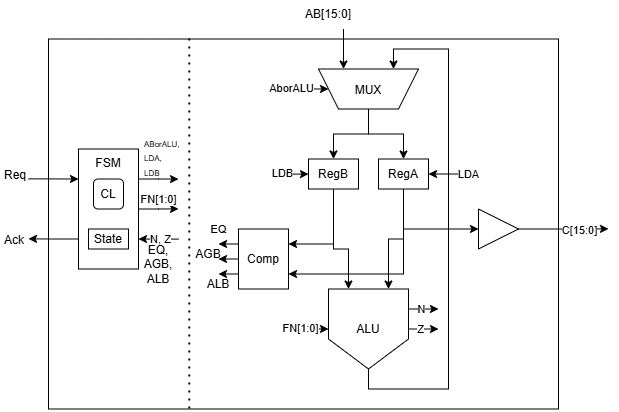

The diagram above was exported from draw.io. Its source (the exported page's mxGraphModel, read from the mxfile embedded in the PNG):
<mxGraphModel dx="818" dy="456" grid="1" gridSize="10" guides="1" tooltips="1" connect="1" arrows="1" fold="1" page="1" pageScale="1" pageWidth="850" pageHeight="1100" math="0" shadow="0">
  <root>
    <mxCell id="0" />
    <mxCell id="1" parent="0" />
    <mxCell id="qBKkJtCtLN0wKJZ89THW-25" edge="1" parent="1" source="qBKkJtCtLN0wKJZ89THW-2" style="edgeStyle=orthogonalEdgeStyle;rounded=0;orthogonalLoop=1;jettySize=auto;html=1;exitX=1;exitY=0.25;exitDx=0;exitDy=0;">
      <mxGeometry relative="1" as="geometry">
        <mxPoint x="470" y="409.86" as="targetPoint" />
      </mxGeometry>
    </mxCell>
    <mxCell id="qBKkJtCtLN0wKJZ89THW-71" connectable="0" parent="qBKkJtCtLN0wKJZ89THW-25" style="edgeLabel;html=1;align=center;verticalAlign=middle;resizable=0;points=[];" value="N" vertex="1">
      <mxGeometry relative="1" x="-0.1506" as="geometry">
        <mxPoint as="offset" />
      </mxGeometry>
    </mxCell>
    <mxCell id="qBKkJtCtLN0wKJZ89THW-26" edge="1" parent="1" source="qBKkJtCtLN0wKJZ89THW-2" style="edgeStyle=orthogonalEdgeStyle;rounded=0;orthogonalLoop=1;jettySize=auto;html=1;exitX=1;exitY=0.5;exitDx=0;exitDy=0;">
      <mxGeometry relative="1" as="geometry">
        <mxPoint x="470" y="430" as="targetPoint" />
      </mxGeometry>
    </mxCell>
    <mxCell id="qBKkJtCtLN0wKJZ89THW-72" connectable="0" parent="qBKkJtCtLN0wKJZ89THW-26" style="edgeLabel;html=1;align=center;verticalAlign=middle;resizable=0;points=[];" value="Z" vertex="1">
      <mxGeometry relative="1" x="-0.2" as="geometry">
        <mxPoint as="offset" />
      </mxGeometry>
    </mxCell>
    <mxCell id="qBKkJtCtLN0wKJZ89THW-27" edge="1" parent="1" source="qBKkJtCtLN0wKJZ89THW-2" style="edgeStyle=orthogonalEdgeStyle;rounded=0;orthogonalLoop=1;jettySize=auto;html=1;exitX=0.5;exitY=1;exitDx=0;exitDy=0;entryX=0.25;entryY=1;entryDx=0;entryDy=0;" target="qBKkJtCtLN0wKJZ89THW-5">
      <mxGeometry relative="1" as="geometry">
        <Array as="points">
          <mxPoint x="400" y="490" />
          <mxPoint x="480" y="490" />
          <mxPoint x="480" y="150" />
          <mxPoint x="425" y="150" />
        </Array>
      </mxGeometry>
    </mxCell>
    <mxCell id="qBKkJtCtLN0wKJZ89THW-48" edge="1" parent="1" style="edgeStyle=orthogonalEdgeStyle;rounded=0;orthogonalLoop=1;jettySize=auto;html=1;exitX=0;exitY=0.5;exitDx=0;exitDy=0;entryX=0;entryY=0.5;entryDx=0;entryDy=0;" target="qBKkJtCtLN0wKJZ89THW-2">
      <mxGeometry relative="1" as="geometry">
        <mxPoint x="320" y="429.8571428571428" as="sourcePoint" />
      </mxGeometry>
    </mxCell>
    <mxCell id="qBKkJtCtLN0wKJZ89THW-69" connectable="0" parent="qBKkJtCtLN0wKJZ89THW-48" style="edgeLabel;html=1;align=center;verticalAlign=middle;resizable=0;points=[];" value="FN[1:0]" vertex="1">
      <mxGeometry relative="1" x="-0.4515" y="1" as="geometry">
        <mxPoint x="1" as="offset" />
      </mxGeometry>
    </mxCell>
    <mxCell id="qBKkJtCtLN0wKJZ89THW-56" edge="1" parent="1" source="qBKkJtCtLN0wKJZ89THW-4" style="edgeStyle=orthogonalEdgeStyle;rounded=0;orthogonalLoop=1;jettySize=auto;html=1;exitX=0.5;exitY=1;exitDx=0;exitDy=0;entryX=0.75;entryY=0;entryDx=0;entryDy=0;" target="qBKkJtCtLN0wKJZ89THW-2">
      <mxGeometry relative="1" as="geometry" />
    </mxCell>
    <mxCell id="qBKkJtCtLN0wKJZ89THW-2" parent="1" style="shape=offPageConnector;whiteSpace=wrap;html=1;" value="ALU" vertex="1">
      <mxGeometry height="80" width="80" x="360" y="390" as="geometry" />
    </mxCell>
    <mxCell id="qBKkJtCtLN0wKJZ89THW-13" edge="1" parent="1" source="qBKkJtCtLN0wKJZ89THW-3" style="edgeStyle=orthogonalEdgeStyle;rounded=0;orthogonalLoop=1;jettySize=auto;html=1;exitX=0.5;exitY=1;exitDx=0;exitDy=0;entryX=0.25;entryY=0;entryDx=0;entryDy=0;spacing=1;" target="qBKkJtCtLN0wKJZ89THW-2">
      <mxGeometry relative="1" as="geometry">
        <Array as="points">
          <mxPoint x="365" y="350" />
          <mxPoint x="380" y="350" />
        </Array>
      </mxGeometry>
    </mxCell>
    <mxCell id="qBKkJtCtLN0wKJZ89THW-20" edge="1" parent="1" source="qBKkJtCtLN0wKJZ89THW-3" style="edgeStyle=orthogonalEdgeStyle;rounded=0;orthogonalLoop=1;jettySize=auto;html=1;exitX=0.5;exitY=1;exitDx=0;exitDy=0;entryX=1;entryY=0.25;entryDx=0;entryDy=0;" target="qBKkJtCtLN0wKJZ89THW-9">
      <mxGeometry relative="1" as="geometry">
        <Array as="points">
          <mxPoint x="365" y="345" />
        </Array>
      </mxGeometry>
    </mxCell>
    <mxCell id="qBKkJtCtLN0wKJZ89THW-44" edge="1" parent="1" style="edgeStyle=orthogonalEdgeStyle;rounded=0;orthogonalLoop=1;jettySize=auto;html=1;exitX=0;exitY=0.5;exitDx=0;exitDy=0;entryX=0;entryY=0.5;entryDx=0;entryDy=0;" target="qBKkJtCtLN0wKJZ89THW-3">
      <mxGeometry relative="1" as="geometry">
        <mxPoint x="310" y="275.0952380952381" as="sourcePoint" />
      </mxGeometry>
    </mxCell>
    <mxCell id="qBKkJtCtLN0wKJZ89THW-67" connectable="0" parent="qBKkJtCtLN0wKJZ89THW-44" style="edgeLabel;html=1;align=center;verticalAlign=middle;resizable=0;points=[];" value="LDB" vertex="1">
      <mxGeometry relative="1" x="-0.7342" y="1" as="geometry">
        <mxPoint as="offset" />
      </mxGeometry>
    </mxCell>
    <mxCell id="qBKkJtCtLN0wKJZ89THW-3" parent="1" style="rounded=0;whiteSpace=wrap;html=1;" value="RegB" vertex="1">
      <mxGeometry height="30" width="50" x="340" y="260" as="geometry" />
    </mxCell>
    <mxCell id="qBKkJtCtLN0wKJZ89THW-19" edge="1" parent="1" source="qBKkJtCtLN0wKJZ89THW-4" style="edgeStyle=orthogonalEdgeStyle;rounded=0;orthogonalLoop=1;jettySize=auto;html=1;exitX=0.5;exitY=1;exitDx=0;exitDy=0;entryX=0;entryY=0.5;entryDx=0;entryDy=0;" target="qBKkJtCtLN0wKJZ89THW-6">
      <mxGeometry relative="1" as="geometry">
        <Array as="points">
          <mxPoint x="435" y="330" />
        </Array>
      </mxGeometry>
    </mxCell>
    <mxCell id="qBKkJtCtLN0wKJZ89THW-21" edge="1" parent="1" source="qBKkJtCtLN0wKJZ89THW-4" style="edgeStyle=orthogonalEdgeStyle;rounded=0;orthogonalLoop=1;jettySize=auto;html=1;exitX=0.5;exitY=1;exitDx=0;exitDy=0;entryX=1;entryY=0.75;entryDx=0;entryDy=0;" target="qBKkJtCtLN0wKJZ89THW-9">
      <mxGeometry relative="1" as="geometry">
        <Array as="points">
          <mxPoint x="435" y="375" />
        </Array>
      </mxGeometry>
    </mxCell>
    <mxCell id="qBKkJtCtLN0wKJZ89THW-45" edge="1" parent="1" style="edgeStyle=orthogonalEdgeStyle;rounded=0;orthogonalLoop=1;jettySize=auto;html=1;entryX=1;entryY=0.5;entryDx=0;entryDy=0;" target="qBKkJtCtLN0wKJZ89THW-4">
      <mxGeometry relative="1" as="geometry">
        <mxPoint x="510" y="275" as="sourcePoint" />
      </mxGeometry>
    </mxCell>
    <mxCell id="qBKkJtCtLN0wKJZ89THW-68" connectable="0" parent="qBKkJtCtLN0wKJZ89THW-45" style="edgeLabel;html=1;align=center;verticalAlign=middle;resizable=0;points=[];" value="LDA" vertex="1">
      <mxGeometry relative="1" x="-0.6" as="geometry">
        <mxPoint as="offset" />
      </mxGeometry>
    </mxCell>
    <mxCell id="qBKkJtCtLN0wKJZ89THW-4" parent="1" style="rounded=0;whiteSpace=wrap;html=1;" value="RegA" vertex="1">
      <mxGeometry height="30" width="50" x="410" y="260" as="geometry" />
    </mxCell>
    <mxCell id="qBKkJtCtLN0wKJZ89THW-11" edge="1" parent="1" source="qBKkJtCtLN0wKJZ89THW-5" style="edgeStyle=orthogonalEdgeStyle;rounded=0;orthogonalLoop=1;jettySize=auto;html=1;exitX=0.5;exitY=0;exitDx=0;exitDy=0;entryX=0.5;entryY=0;entryDx=0;entryDy=0;" target="qBKkJtCtLN0wKJZ89THW-4">
      <mxGeometry relative="1" as="geometry" />
    </mxCell>
    <mxCell id="qBKkJtCtLN0wKJZ89THW-12" edge="1" parent="1" source="qBKkJtCtLN0wKJZ89THW-5" style="edgeStyle=orthogonalEdgeStyle;rounded=0;orthogonalLoop=1;jettySize=auto;html=1;exitX=0.5;exitY=0;exitDx=0;exitDy=0;entryX=0.5;entryY=0;entryDx=0;entryDy=0;" target="qBKkJtCtLN0wKJZ89THW-3">
      <mxGeometry relative="1" as="geometry" />
    </mxCell>
    <mxCell id="qBKkJtCtLN0wKJZ89THW-28" edge="1" parent="1" source="qBKkJtCtLN0wKJZ89THW-60" style="edgeStyle=orthogonalEdgeStyle;rounded=0;orthogonalLoop=1;jettySize=auto;html=1;exitX=0.75;exitY=1;exitDx=0;exitDy=0;entryX=0.75;entryY=1;entryDx=0;entryDy=0;" target="qBKkJtCtLN0wKJZ89THW-5">
      <mxGeometry relative="1" as="geometry" />
    </mxCell>
    <mxCell id="qBKkJtCtLN0wKJZ89THW-43" edge="1" parent="1" style="edgeStyle=orthogonalEdgeStyle;rounded=0;orthogonalLoop=1;jettySize=auto;html=1;exitX=1;exitY=0.5;exitDx=0;exitDy=0;entryX=1;entryY=0.5;entryDx=0;entryDy=0;" target="qBKkJtCtLN0wKJZ89THW-5">
      <mxGeometry relative="1" as="geometry">
        <mxPoint x="310" y="189.85714285714278" as="sourcePoint" />
      </mxGeometry>
    </mxCell>
    <mxCell id="qBKkJtCtLN0wKJZ89THW-59" connectable="0" parent="qBKkJtCtLN0wKJZ89THW-43" style="edgeLabel;html=1;align=center;verticalAlign=middle;resizable=0;points=[];" value="AborALU" vertex="1">
      <mxGeometry relative="1" x="-0.3771" y="1" as="geometry">
        <mxPoint x="-3" as="offset" />
      </mxGeometry>
    </mxCell>
    <mxCell id="qBKkJtCtLN0wKJZ89THW-5" parent="1" style="shape=trapezoid;perimeter=trapezoidPerimeter;whiteSpace=wrap;html=1;shapeInside=1;fixedSize=1;rotation=-180;" value="&lt;div&gt;&lt;br/&gt;&lt;/div&gt;" vertex="1">
      <mxGeometry height="40" width="100" x="350" y="170" as="geometry" />
    </mxCell>
    <mxCell id="qBKkJtCtLN0wKJZ89THW-29" edge="1" parent="1" source="qBKkJtCtLN0wKJZ89THW-6" style="edgeStyle=orthogonalEdgeStyle;rounded=0;orthogonalLoop=1;jettySize=auto;html=1;exitX=1;exitY=0.5;exitDx=0;exitDy=0;">
      <mxGeometry relative="1" as="geometry">
        <mxPoint x="640" y="329.86" as="targetPoint" />
      </mxGeometry>
    </mxCell>
    <mxCell id="qBKkJtCtLN0wKJZ89THW-55" connectable="0" parent="qBKkJtCtLN0wKJZ89THW-29" style="edgeLabel;html=1;align=center;verticalAlign=middle;resizable=0;points=[];" value="C[15:0]" vertex="1">
      <mxGeometry relative="1" x="0.3404" y="-1" as="geometry">
        <mxPoint as="offset" />
      </mxGeometry>
    </mxCell>
    <mxCell id="qBKkJtCtLN0wKJZ89THW-6" parent="1" style="triangle;whiteSpace=wrap;html=1;shapeInside=1;" value="" vertex="1">
      <mxGeometry height="40" width="40" x="510" y="310" as="geometry" />
    </mxCell>
    <mxCell id="qBKkJtCtLN0wKJZ89THW-30" edge="1" parent="1" source="qBKkJtCtLN0wKJZ89THW-7" style="edgeStyle=orthogonalEdgeStyle;rounded=0;orthogonalLoop=1;jettySize=auto;html=1;exitX=0.75;exitY=1;exitDx=0;exitDy=0;">
      <mxGeometry relative="1" as="geometry">
        <mxPoint x="210" y="280.0952380952381" as="targetPoint" />
      </mxGeometry>
    </mxCell>
    <mxCell id="qBKkJtCtLN0wKJZ89THW-31" edge="1" parent="1" style="edgeStyle=orthogonalEdgeStyle;rounded=0;orthogonalLoop=1;jettySize=auto;html=1;exitX=0.25;exitY=1;exitDx=0;exitDy=0;entryX=0.25;entryY=1;entryDx=0;entryDy=0;" target="qBKkJtCtLN0wKJZ89THW-7">
      <mxGeometry relative="1" as="geometry">
        <mxPoint x="210" y="340.0952380952381" as="sourcePoint" />
      </mxGeometry>
    </mxCell>
    <mxCell id="qBKkJtCtLN0wKJZ89THW-54" connectable="0" parent="qBKkJtCtLN0wKJZ89THW-31" style="edgeLabel;html=1;align=center;verticalAlign=middle;resizable=0;points=[];" value="N, Z" vertex="1">
      <mxGeometry relative="1" x="-0.0879" as="geometry">
        <mxPoint as="offset" />
      </mxGeometry>
    </mxCell>
    <mxCell id="qBKkJtCtLN0wKJZ89THW-32" edge="1" parent="1" style="edgeStyle=orthogonalEdgeStyle;rounded=0;orthogonalLoop=1;jettySize=auto;html=1;exitX=0.75;exitY=0;exitDx=0;exitDy=0;entryX=0.75;entryY=0;entryDx=0;entryDy=0;" target="qBKkJtCtLN0wKJZ89THW-7">
      <mxGeometry relative="1" as="geometry">
        <mxPoint x="60" y="279.8571428571428" as="sourcePoint" />
      </mxGeometry>
    </mxCell>
    <mxCell id="qBKkJtCtLN0wKJZ89THW-33" edge="1" parent="1" source="qBKkJtCtLN0wKJZ89THW-7" style="edgeStyle=orthogonalEdgeStyle;rounded=0;orthogonalLoop=1;jettySize=auto;html=1;exitX=0.25;exitY=0;exitDx=0;exitDy=0;">
      <mxGeometry relative="1" as="geometry">
        <mxPoint x="60" y="339.8571428571428" as="targetPoint" />
      </mxGeometry>
    </mxCell>
    <mxCell id="qBKkJtCtLN0wKJZ89THW-49" edge="1" parent="1" source="qBKkJtCtLN0wKJZ89THW-7" style="edgeStyle=orthogonalEdgeStyle;rounded=0;orthogonalLoop=1;jettySize=auto;html=1;exitX=0.5;exitY=1;exitDx=0;exitDy=0;">
      <mxGeometry relative="1" as="geometry">
        <mxPoint x="210" y="309.8571428571428" as="targetPoint" />
      </mxGeometry>
    </mxCell>
    <mxCell id="qBKkJtCtLN0wKJZ89THW-53" connectable="0" parent="qBKkJtCtLN0wKJZ89THW-49" style="edgeLabel;html=1;align=center;verticalAlign=middle;resizable=0;points=[];" value="FN[1:0]" vertex="1">
      <mxGeometry relative="1" x="-0.1544" y="2" as="geometry">
        <mxPoint x="3" y="-8" as="offset" />
      </mxGeometry>
    </mxCell>
    <mxCell id="qBKkJtCtLN0wKJZ89THW-7" parent="1" style="rounded=0;whiteSpace=wrap;html=1;rotation=-90;" value="" vertex="1">
      <mxGeometry height="60" width="120" x="80" y="280" as="geometry" />
    </mxCell>
    <mxCell id="qBKkJtCtLN0wKJZ89THW-22" edge="1" parent="1" source="qBKkJtCtLN0wKJZ89THW-9" style="edgeStyle=orthogonalEdgeStyle;rounded=0;orthogonalLoop=1;jettySize=auto;html=1;exitX=0;exitY=0.25;exitDx=0;exitDy=0;">
      <mxGeometry relative="1" as="geometry">
        <mxPoint x="250" y="345.0952380952381" as="targetPoint" />
      </mxGeometry>
    </mxCell>
    <mxCell id="qBKkJtCtLN0wKJZ89THW-61" connectable="0" parent="qBKkJtCtLN0wKJZ89THW-22" style="edgeLabel;html=1;align=center;verticalAlign=middle;resizable=0;points=[];" value="EQ" vertex="1">
      <mxGeometry relative="1" x="0.0351" as="geometry">
        <mxPoint x="-10" y="-15" as="offset" />
      </mxGeometry>
    </mxCell>
    <mxCell id="qBKkJtCtLN0wKJZ89THW-23" edge="1" parent="1" source="qBKkJtCtLN0wKJZ89THW-9" style="edgeStyle=orthogonalEdgeStyle;rounded=0;orthogonalLoop=1;jettySize=auto;html=1;exitX=0;exitY=0.5;exitDx=0;exitDy=0;">
      <mxGeometry relative="1" as="geometry">
        <mxPoint x="250" y="359.8571428571428" as="targetPoint" />
      </mxGeometry>
    </mxCell>
    <mxCell id="qBKkJtCtLN0wKJZ89THW-24" edge="1" parent="1" source="qBKkJtCtLN0wKJZ89THW-9" style="edgeStyle=orthogonalEdgeStyle;rounded=0;orthogonalLoop=1;jettySize=auto;html=1;exitX=0;exitY=0.75;exitDx=0;exitDy=0;">
      <mxGeometry relative="1" as="geometry">
        <mxPoint x="250" y="375.0952380952381" as="targetPoint" />
      </mxGeometry>
    </mxCell>
    <mxCell id="qBKkJtCtLN0wKJZ89THW-35" parent="1" style="swimlane;startSize=0;spacingTop=0;" value="" vertex="1">
      <mxGeometry height="370" width="510" x="80" y="140" as="geometry">
        <mxRectangle height="40" width="50" x="80" y="140" as="alternateBounds" />
      </mxGeometry>
    </mxCell>
    <mxCell id="qBKkJtCtLN0wKJZ89THW-52" parent="qBKkJtCtLN0wKJZ89THW-35" style="text;strokeColor=none;fillColor=none;align=left;verticalAlign=top;spacingLeft=4;spacingRight=4;overflow=hidden;rotatable=0;points=[[0,0.5],[1,0.5]];portConstraint=eastwest;whiteSpace=wrap;html=1;" value="&lt;font style=&quot;font-size: 8px;&quot;&gt;ABorALU,&lt;/font&gt;&lt;div&gt;&lt;font style=&quot;font-size: 8px;&quot;&gt;LDA,&lt;/font&gt;&lt;/div&gt;&lt;div&gt;&lt;font style=&quot;font-size: 8px;&quot;&gt;LDB&lt;/font&gt;&lt;/div&gt;" vertex="1">
      <mxGeometry height="50" width="60" x="90" y="90" as="geometry" />
    </mxCell>
    <mxCell id="qBKkJtCtLN0wKJZ89THW-9" parent="qBKkJtCtLN0wKJZ89THW-35" style="rounded=0;whiteSpace=wrap;html=1;spacingTop=0;spacing=1;" value="Comp" vertex="1">
      <mxGeometry height="60" width="50" x="190" y="190" as="geometry" />
    </mxCell>
    <mxCell id="qBKkJtCtLN0wKJZ89THW-65" parent="qBKkJtCtLN0wKJZ89THW-35" style="text;html=1;whiteSpace=wrap;strokeColor=none;fillColor=none;align=center;verticalAlign=middle;rounded=0;" value="ALB" vertex="1">
      <mxGeometry height="30" width="60" x="140" y="230" as="geometry" />
    </mxCell>
    <mxCell id="qBKkJtCtLN0wKJZ89THW-62" parent="qBKkJtCtLN0wKJZ89THW-35" style="text;html=1;whiteSpace=wrap;strokeColor=none;fillColor=none;align=center;verticalAlign=middle;rounded=0;" value="AGB" vertex="1">
      <mxGeometry height="30" width="60" x="130" y="200" as="geometry" />
    </mxCell>
    <mxCell id="qBKkJtCtLN0wKJZ89THW-66" parent="qBKkJtCtLN0wKJZ89THW-35" style="text;html=1;whiteSpace=wrap;strokeColor=none;fillColor=none;align=center;verticalAlign=middle;rounded=0;" value="EQ,&lt;div&gt;AGB,&lt;/div&gt;&lt;div&gt;ALB&lt;/div&gt;" vertex="1">
      <mxGeometry height="30" width="60" x="80" y="210" as="geometry" />
    </mxCell>
    <mxCell id="qBKkJtCtLN0wKJZ89THW-36" edge="1" parent="1" source="qBKkJtCtLN0wKJZ89THW-35" style="endArrow=none;dashed=1;html=1;dashPattern=1 3;strokeWidth=2;rounded=0;entryX=0.277;entryY=-0.007;entryDx=0;entryDy=0;entryPerimeter=0;exitX=0.277;exitY=1;exitDx=0;exitDy=0;exitPerimeter=0;" target="qBKkJtCtLN0wKJZ89THW-35" value="">
      <mxGeometry height="50" relative="1" width="50" as="geometry">
        <mxPoint x="210" y="250" as="sourcePoint" />
        <mxPoint x="260" y="200" as="targetPoint" />
      </mxGeometry>
    </mxCell>
    <mxCell id="qBKkJtCtLN0wKJZ89THW-46" parent="1" style="rounded=0;whiteSpace=wrap;html=1;" value="State" vertex="1">
      <mxGeometry height="20" width="40" x="120" y="330" as="geometry" />
    </mxCell>
    <mxCell id="qBKkJtCtLN0wKJZ89THW-47" parent="1" style="rounded=1;whiteSpace=wrap;html=1;" value="CL" vertex="1">
      <mxGeometry height="30" width="30" x="125" y="280" as="geometry" />
    </mxCell>
    <mxCell id="qBKkJtCtLN0wKJZ89THW-57" parent="1" style="text;strokeColor=none;fillColor=none;align=left;verticalAlign=top;spacingLeft=4;spacingRight=4;overflow=hidden;rotatable=0;points=[[0,0.5],[1,0.5]];portConstraint=eastwest;whiteSpace=wrap;html=1;" value="Req" vertex="1">
      <mxGeometry height="26" width="40" x="30" y="262" as="geometry" />
    </mxCell>
    <mxCell id="qBKkJtCtLN0wKJZ89THW-58" parent="1" style="text;strokeColor=none;fillColor=none;align=left;verticalAlign=top;spacingLeft=4;spacingRight=4;overflow=hidden;rotatable=0;points=[[0,0.5],[1,0.5]];portConstraint=eastwest;whiteSpace=wrap;html=1;" value="Ack" vertex="1">
      <mxGeometry height="26" width="30" x="30" y="327" as="geometry" />
    </mxCell>
    <mxCell id="qBKkJtCtLN0wKJZ89THW-60" parent="1" style="text;html=1;whiteSpace=wrap;strokeColor=none;fillColor=none;align=center;verticalAlign=middle;rounded=0;" value="AB[15:0]" vertex="1">
      <mxGeometry height="30" width="60" x="330" y="100" as="geometry" />
    </mxCell>
    <mxCell id="qBKkJtCtLN0wKJZ89THW-70" parent="1" style="text;strokeColor=none;fillColor=none;align=center;verticalAlign=top;spacingLeft=4;spacingRight=4;overflow=hidden;rotatable=0;points=[[0,0.5],[1,0.5]];portConstraint=eastwest;whiteSpace=wrap;html=1;" value="FSM" vertex="1">
      <mxGeometry height="26" width="60" x="110" y="250" as="geometry" />
    </mxCell>
    <mxCell id="qBKkJtCtLN0wKJZ89THW-73" parent="1" style="text;strokeColor=none;fillColor=none;align=center;verticalAlign=top;spacingLeft=4;spacingRight=4;overflow=hidden;rotatable=0;points=[[0,0.5],[1,0.5]];portConstraint=eastwest;whiteSpace=wrap;html=1;" value="MUX" vertex="1">
      <mxGeometry height="26" width="60" x="370" y="177" as="geometry" />
    </mxCell>
  </root>
</mxGraphModel>